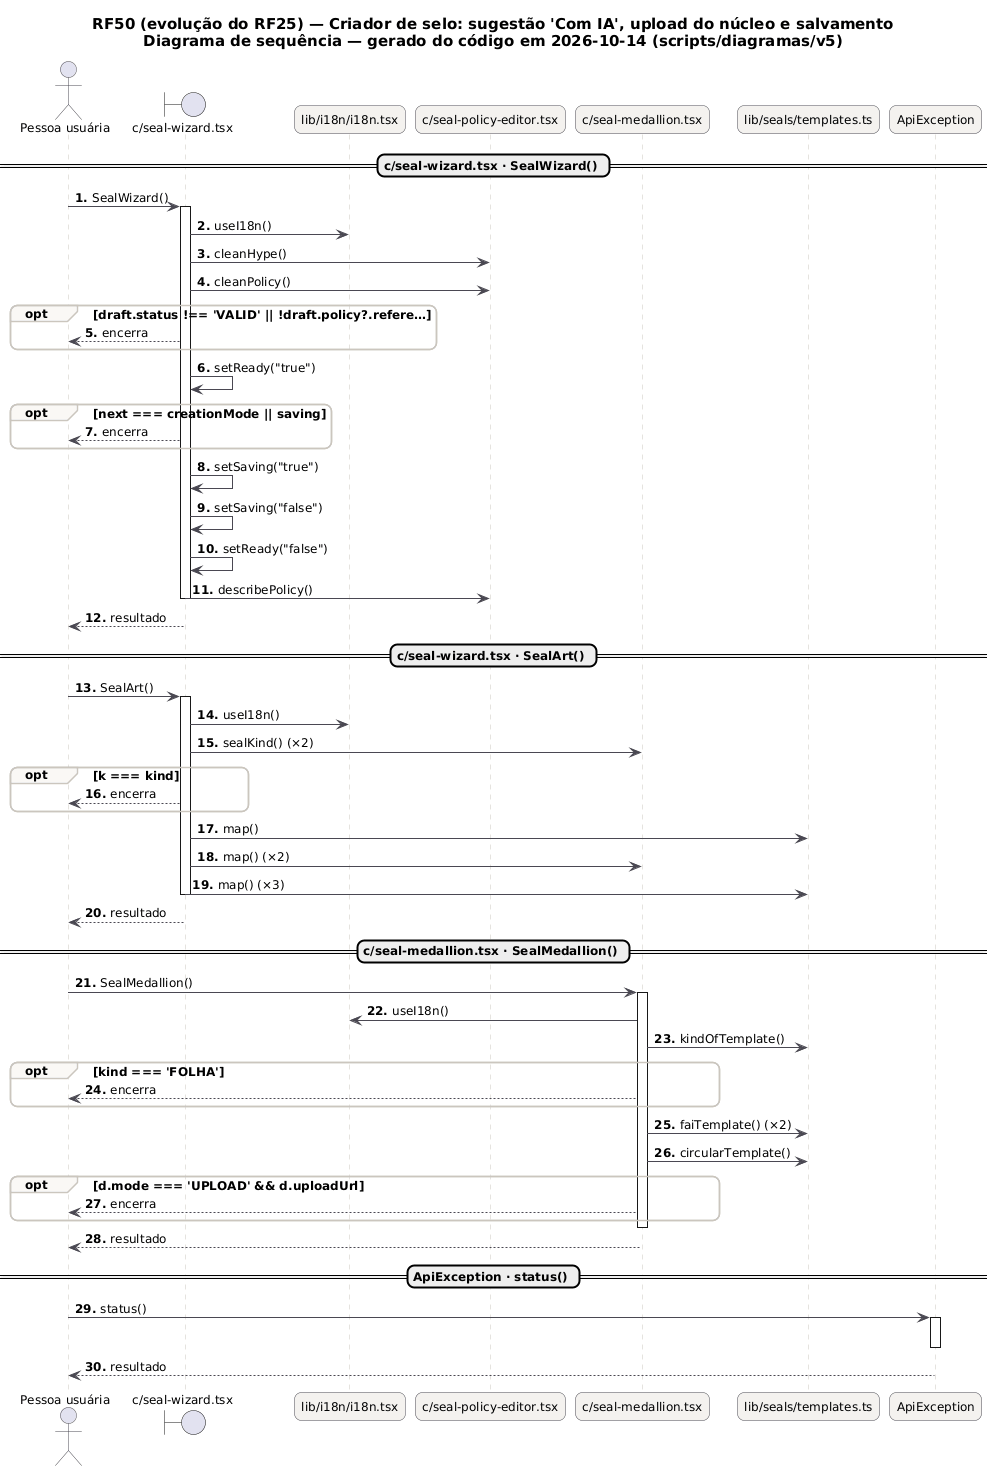

The diagram above was rendered by PlantUML. Its source (embedded in the PNG):
@startuml RF50_Sequencia
skinparam backgroundColor #FFFFFF
skinparam shadowing false
skinparam defaultFontName "DejaVu Sans"
skinparam defaultFontSize 12
skinparam titleFontSize 15
skinparam roundcorner 14
skinparam ArrowColor #52606D
skinparam note {
  BackgroundColor #FFFDEB
  BorderColor #D8CE78
  FontColor #554F24
}
skinparam sequence {
  ArrowColor #4A4852
  LifeLineBorderColor #CBC6BE
  ParticipantBackgroundColor #F4F2EF
  ParticipantBorderColor #4A4852
  ActorBorderColor #4A4852
  GroupBorderColor #CBC6BE
  GroupBackgroundColor #FAF8F5
}
autonumber "<b>0."
title RF50 (evolução do RF25) — Criador de selo: sugestão 'Com IA', upload do núcleo e salvamento\nDiagrama de sequência — gerado do código em 2026-10-14 (scripts/diagramas/v5)

actor "Pessoa usuária" as U
boundary "c/seal-wizard.tsx" as c_seal_wizard_tsx
participant "lib/i18n/i18n.tsx" as lib_i18n_i18n_tsx
participant "c/seal-policy-editor.tsx" as c_seal_policy_editor_tsx
participant "c/seal-medallion.tsx" as c_seal_medallion_tsx
participant "lib/seals/templates.ts" as lib_seals_templates_ts
participant "ApiException" as ApiException
== c/seal-wizard.tsx · SealWizard() ==
U -> c_seal_wizard_tsx : SealWizard()
activate c_seal_wizard_tsx
c_seal_wizard_tsx -> lib_i18n_i18n_tsx : useI18n()
c_seal_wizard_tsx -> c_seal_policy_editor_tsx : cleanHype()
c_seal_wizard_tsx -> c_seal_policy_editor_tsx : cleanPolicy()
opt draft.status !== 'VALID' || !draft.policy?.refere…
c_seal_wizard_tsx --> U : encerra
end
c_seal_wizard_tsx -> c_seal_wizard_tsx : setReady("true")
opt next === creationMode || saving
c_seal_wizard_tsx --> U : encerra
end
c_seal_wizard_tsx -> c_seal_wizard_tsx : setSaving("true")
c_seal_wizard_tsx -> c_seal_wizard_tsx : setSaving("false")
c_seal_wizard_tsx -> c_seal_wizard_tsx : setReady("false")
c_seal_wizard_tsx -> c_seal_policy_editor_tsx : describePolicy()
deactivate c_seal_wizard_tsx
c_seal_wizard_tsx --> U : resultado
== c/seal-wizard.tsx · SealArt() ==
U -> c_seal_wizard_tsx : SealArt()
activate c_seal_wizard_tsx
c_seal_wizard_tsx -> lib_i18n_i18n_tsx : useI18n()
c_seal_wizard_tsx -> c_seal_medallion_tsx : sealKind() (×2)
opt k === kind
c_seal_wizard_tsx --> U : encerra
end
c_seal_wizard_tsx -> lib_seals_templates_ts : map()
c_seal_wizard_tsx -> c_seal_medallion_tsx : map() (×2)
c_seal_wizard_tsx -> lib_seals_templates_ts : map() (×3)
deactivate c_seal_wizard_tsx
c_seal_wizard_tsx --> U : resultado
== c/seal-medallion.tsx · SealMedallion() ==
U -> c_seal_medallion_tsx : SealMedallion()
activate c_seal_medallion_tsx
c_seal_medallion_tsx -> lib_i18n_i18n_tsx : useI18n()
c_seal_medallion_tsx -> lib_seals_templates_ts : kindOfTemplate()
opt kind === 'FOLHA'
c_seal_medallion_tsx --> U : encerra
end
c_seal_medallion_tsx -> lib_seals_templates_ts : faiTemplate() (×2)
c_seal_medallion_tsx -> lib_seals_templates_ts : circularTemplate()
opt d.mode === 'UPLOAD' && d.uploadUrl
c_seal_medallion_tsx --> U : encerra
end
deactivate c_seal_medallion_tsx
c_seal_medallion_tsx --> U : resultado
== ApiException · status() ==
U -> ApiException : status()
activate ApiException
deactivate ApiException
ApiException --> U : resultado
@enduml